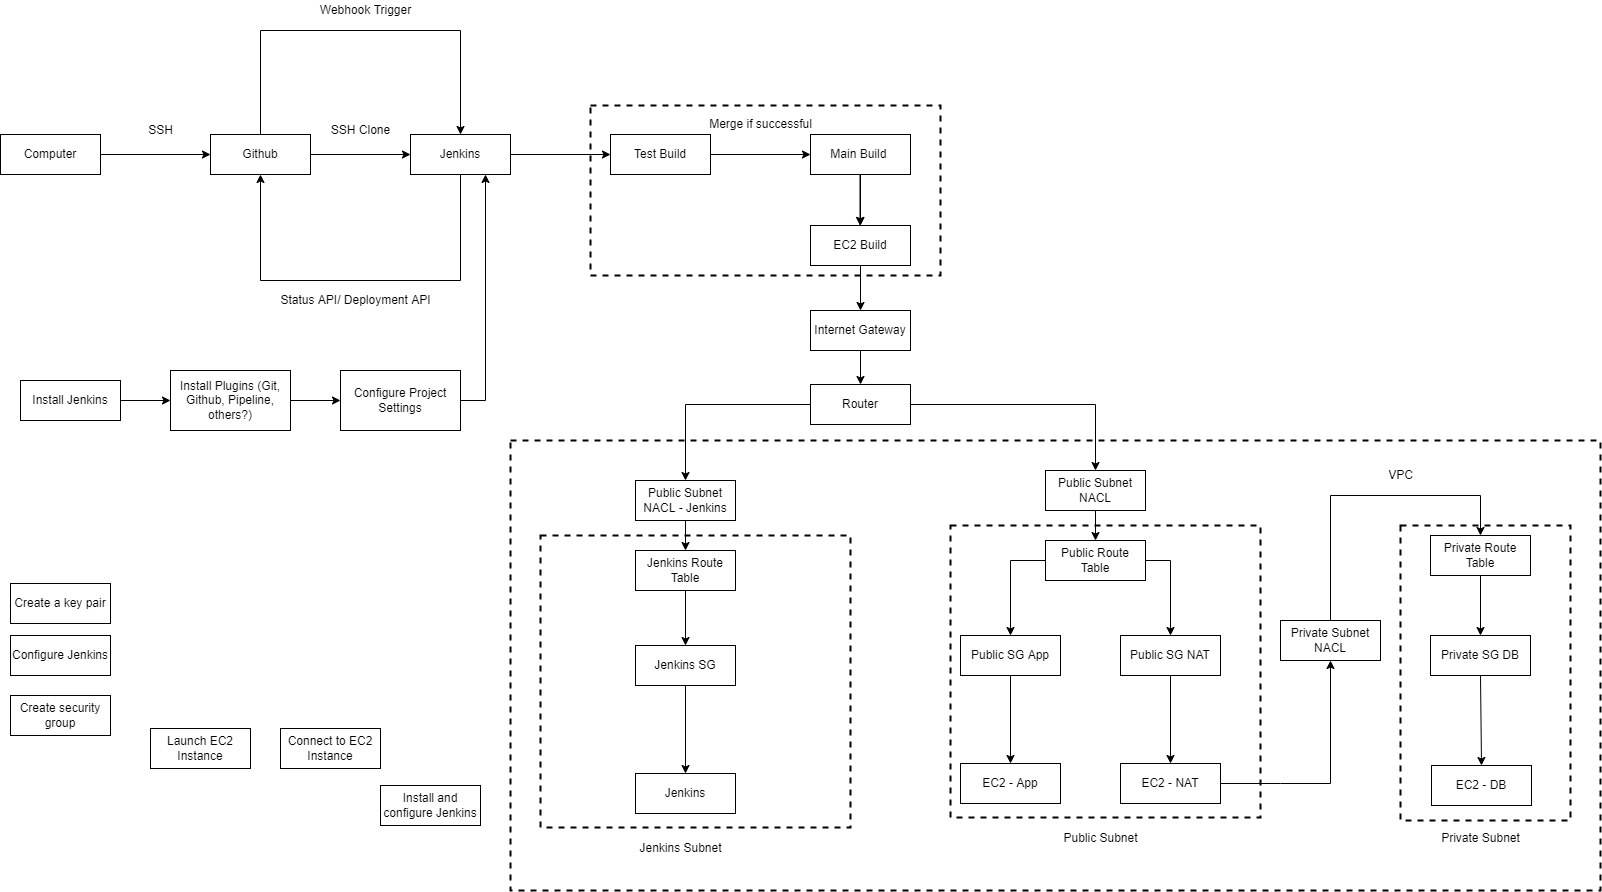

The diagram above was exported from draw.io. Its source (the exported page's mxGraphModel, read from the mxfile embedded in the PNG):
<mxGraphModel dx="1391" dy="899" grid="1" gridSize="10" guides="1" tooltips="1" connect="1" arrows="1" fold="1" page="1" pageScale="1" pageWidth="1654" pageHeight="1169" math="0" shadow="0">
  <root>
    <mxCell id="0" />
    <mxCell id="1" parent="0" />
    <mxCell id="_PnWRsvVBpfSLfWOnmKM-28" value="" style="rounded=0;whiteSpace=wrap;html=1;dashed=1;strokeWidth=2;gradientColor=none;" parent="1" vertex="1">
      <mxGeometry x="630" y="140" width="350" height="170" as="geometry" />
    </mxCell>
    <mxCell id="_PnWRsvVBpfSLfWOnmKM-21" value="" style="rounded=0;whiteSpace=wrap;html=1;dashed=1;strokeWidth=2;gradientColor=none;" parent="1" vertex="1">
      <mxGeometry x="550" y="475" width="1090" height="450" as="geometry" />
    </mxCell>
    <mxCell id="_PnWRsvVBpfSLfWOnmKM-16" value="" style="rounded=0;whiteSpace=wrap;html=1;dashed=1;strokeWidth=2;gradientColor=none;" parent="1" vertex="1">
      <mxGeometry x="990" y="560" width="310" height="292" as="geometry" />
    </mxCell>
    <mxCell id="_PnWRsvVBpfSLfWOnmKM-19" value="" style="rounded=0;whiteSpace=wrap;html=1;dashed=1;strokeWidth=2;gradientColor=none;" parent="1" vertex="1">
      <mxGeometry x="1440" y="560" width="170" height="295" as="geometry" />
    </mxCell>
    <mxCell id="MuU_jWilXaCxCdvd7VaN-1" value="Computer" style="rounded=0;whiteSpace=wrap;html=1;" parent="1" vertex="1">
      <mxGeometry x="40" y="169" width="100" height="40" as="geometry" />
    </mxCell>
    <mxCell id="MuU_jWilXaCxCdvd7VaN-2" value="Github" style="rounded=0;whiteSpace=wrap;html=1;" parent="1" vertex="1">
      <mxGeometry x="250" y="169" width="100" height="40" as="geometry" />
    </mxCell>
    <mxCell id="MuU_jWilXaCxCdvd7VaN-3" value="" style="endArrow=classic;html=1;rounded=0;exitX=1;exitY=0.5;exitDx=0;exitDy=0;entryX=0;entryY=0.5;entryDx=0;entryDy=0;" parent="1" source="MuU_jWilXaCxCdvd7VaN-1" target="MuU_jWilXaCxCdvd7VaN-2" edge="1">
      <mxGeometry width="50" height="50" relative="1" as="geometry">
        <mxPoint x="220" y="335" as="sourcePoint" />
        <mxPoint x="270" y="285" as="targetPoint" />
      </mxGeometry>
    </mxCell>
    <mxCell id="MuU_jWilXaCxCdvd7VaN-4" value="Jenkins" style="rounded=0;whiteSpace=wrap;html=1;" parent="1" vertex="1">
      <mxGeometry x="450" y="169" width="100" height="40" as="geometry" />
    </mxCell>
    <mxCell id="MuU_jWilXaCxCdvd7VaN-5" value="SSH" style="text;html=1;align=center;verticalAlign=middle;resizable=0;points=[];autosize=1;strokeColor=none;fillColor=none;" parent="1" vertex="1">
      <mxGeometry x="180" y="155" width="40" height="20" as="geometry" />
    </mxCell>
    <mxCell id="MuU_jWilXaCxCdvd7VaN-7" value="" style="endArrow=classic;html=1;rounded=0;exitX=1;exitY=0.5;exitDx=0;exitDy=0;" parent="1" source="MuU_jWilXaCxCdvd7VaN-2" target="MuU_jWilXaCxCdvd7VaN-4" edge="1">
      <mxGeometry width="50" height="50" relative="1" as="geometry">
        <mxPoint x="150" y="199" as="sourcePoint" />
        <mxPoint x="260" y="199" as="targetPoint" />
      </mxGeometry>
    </mxCell>
    <mxCell id="MuU_jWilXaCxCdvd7VaN-8" value="SSH Clone" style="text;html=1;align=center;verticalAlign=middle;resizable=0;points=[];autosize=1;strokeColor=none;fillColor=none;" parent="1" vertex="1">
      <mxGeometry x="365" y="155" width="70" height="20" as="geometry" />
    </mxCell>
    <mxCell id="MuU_jWilXaCxCdvd7VaN-9" value="" style="endArrow=classic;html=1;rounded=0;exitX=0.5;exitY=0;exitDx=0;exitDy=0;entryX=0.5;entryY=0;entryDx=0;entryDy=0;" parent="1" source="MuU_jWilXaCxCdvd7VaN-2" target="MuU_jWilXaCxCdvd7VaN-4" edge="1">
      <mxGeometry width="50" height="50" relative="1" as="geometry">
        <mxPoint x="360" y="199" as="sourcePoint" />
        <mxPoint x="460" y="199" as="targetPoint" />
        <Array as="points">
          <mxPoint x="300" y="65" />
          <mxPoint x="500" y="65" />
        </Array>
      </mxGeometry>
    </mxCell>
    <mxCell id="MuU_jWilXaCxCdvd7VaN-11" value="" style="endArrow=classic;html=1;rounded=0;exitX=0.5;exitY=1;exitDx=0;exitDy=0;entryX=0.5;entryY=1;entryDx=0;entryDy=0;" parent="1" source="MuU_jWilXaCxCdvd7VaN-4" target="MuU_jWilXaCxCdvd7VaN-2" edge="1">
      <mxGeometry width="50" height="50" relative="1" as="geometry">
        <mxPoint x="300" y="349" as="sourcePoint" />
        <mxPoint x="500" y="349" as="targetPoint" />
        <Array as="points">
          <mxPoint x="500" y="315" />
          <mxPoint x="300" y="315" />
        </Array>
      </mxGeometry>
    </mxCell>
    <mxCell id="MuU_jWilXaCxCdvd7VaN-12" value="Webhook Trigger" style="text;html=1;align=center;verticalAlign=middle;resizable=0;points=[];autosize=1;strokeColor=none;fillColor=none;" parent="1" vertex="1">
      <mxGeometry x="350" y="35" width="110" height="20" as="geometry" />
    </mxCell>
    <mxCell id="MuU_jWilXaCxCdvd7VaN-13" value="Status API/ Deployment API" style="text;html=1;align=center;verticalAlign=middle;resizable=0;points=[];autosize=1;strokeColor=none;fillColor=none;" parent="1" vertex="1">
      <mxGeometry x="315" y="325" width="160" height="20" as="geometry" />
    </mxCell>
    <mxCell id="MuU_jWilXaCxCdvd7VaN-14" value="Install Jenkins" style="rounded=0;whiteSpace=wrap;html=1;" parent="1" vertex="1">
      <mxGeometry x="60" y="415" width="100" height="40" as="geometry" />
    </mxCell>
    <mxCell id="MuU_jWilXaCxCdvd7VaN-15" value="Install Plugins (Git, Github, Pipeline, others?)" style="rounded=0;whiteSpace=wrap;html=1;" parent="1" vertex="1">
      <mxGeometry x="210" y="405" width="120" height="60" as="geometry" />
    </mxCell>
    <mxCell id="MuU_jWilXaCxCdvd7VaN-16" value="Configure Project Settings" style="rounded=0;whiteSpace=wrap;html=1;" parent="1" vertex="1">
      <mxGeometry x="380" y="405" width="120" height="60" as="geometry" />
    </mxCell>
    <mxCell id="MuU_jWilXaCxCdvd7VaN-17" value="" style="endArrow=classic;html=1;rounded=0;exitX=1;exitY=0.5;exitDx=0;exitDy=0;entryX=0;entryY=0.5;entryDx=0;entryDy=0;" parent="1" source="MuU_jWilXaCxCdvd7VaN-14" target="MuU_jWilXaCxCdvd7VaN-15" edge="1">
      <mxGeometry width="50" height="50" relative="1" as="geometry">
        <mxPoint x="150" y="199" as="sourcePoint" />
        <mxPoint x="260" y="199" as="targetPoint" />
      </mxGeometry>
    </mxCell>
    <mxCell id="MuU_jWilXaCxCdvd7VaN-18" value="" style="endArrow=classic;html=1;rounded=0;entryX=0;entryY=0.5;entryDx=0;entryDy=0;" parent="1" target="MuU_jWilXaCxCdvd7VaN-16" edge="1">
      <mxGeometry width="50" height="50" relative="1" as="geometry">
        <mxPoint x="330" y="435" as="sourcePoint" />
        <mxPoint x="220" y="445" as="targetPoint" />
      </mxGeometry>
    </mxCell>
    <mxCell id="MuU_jWilXaCxCdvd7VaN-19" value="" style="endArrow=classic;html=1;rounded=0;entryX=0.75;entryY=1;entryDx=0;entryDy=0;exitX=1;exitY=0.5;exitDx=0;exitDy=0;" parent="1" source="MuU_jWilXaCxCdvd7VaN-16" target="MuU_jWilXaCxCdvd7VaN-4" edge="1">
      <mxGeometry width="50" height="50" relative="1" as="geometry">
        <mxPoint x="340" y="445" as="sourcePoint" />
        <mxPoint x="390" y="445" as="targetPoint" />
        <Array as="points">
          <mxPoint x="525" y="435" />
        </Array>
      </mxGeometry>
    </mxCell>
    <mxCell id="MuU_jWilXaCxCdvd7VaN-20" value="" style="endArrow=classic;html=1;rounded=0;exitX=1;exitY=0.5;exitDx=0;exitDy=0;" parent="1" source="MuU_jWilXaCxCdvd7VaN-4" edge="1">
      <mxGeometry width="50" height="50" relative="1" as="geometry">
        <mxPoint x="700" y="415" as="sourcePoint" />
        <mxPoint x="650" y="189" as="targetPoint" />
        <Array as="points" />
      </mxGeometry>
    </mxCell>
    <mxCell id="_PnWRsvVBpfSLfWOnmKM-1" value="Main Build&amp;nbsp;" style="rounded=0;whiteSpace=wrap;html=1;" parent="1" vertex="1">
      <mxGeometry x="850" y="169" width="100" height="40" as="geometry" />
    </mxCell>
    <mxCell id="_PnWRsvVBpfSLfWOnmKM-2" value="Test Build" style="rounded=0;whiteSpace=wrap;html=1;" parent="1" vertex="1">
      <mxGeometry x="650" y="169" width="100" height="40" as="geometry" />
    </mxCell>
    <mxCell id="_PnWRsvVBpfSLfWOnmKM-5" value="" style="endArrow=classic;html=1;rounded=0;exitX=1;exitY=0.5;exitDx=0;exitDy=0;entryX=0;entryY=0.5;entryDx=0;entryDy=0;" parent="1" source="_PnWRsvVBpfSLfWOnmKM-2" target="_PnWRsvVBpfSLfWOnmKM-1" edge="1">
      <mxGeometry width="50" height="50" relative="1" as="geometry">
        <mxPoint x="560" y="199" as="sourcePoint" />
        <mxPoint x="660" y="199" as="targetPoint" />
        <Array as="points" />
      </mxGeometry>
    </mxCell>
    <mxCell id="_PnWRsvVBpfSLfWOnmKM-6" value="Merge if successful" style="text;html=1;align=center;verticalAlign=middle;resizable=0;points=[];autosize=1;strokeColor=none;fillColor=none;" parent="1" vertex="1">
      <mxGeometry x="740" y="149" width="120" height="20" as="geometry" />
    </mxCell>
    <mxCell id="_PnWRsvVBpfSLfWOnmKM-7" value="EC2 Build" style="rounded=0;whiteSpace=wrap;html=1;" parent="1" vertex="1">
      <mxGeometry x="850" y="260" width="100" height="40" as="geometry" />
    </mxCell>
    <mxCell id="_PnWRsvVBpfSLfWOnmKM-8" value="" style="endArrow=classic;html=1;rounded=0;exitX=0.5;exitY=1;exitDx=0;exitDy=0;" parent="1" source="_PnWRsvVBpfSLfWOnmKM-1" edge="1">
      <mxGeometry width="50" height="50" relative="1" as="geometry">
        <mxPoint x="760" y="199" as="sourcePoint" />
        <mxPoint x="900" y="260" as="targetPoint" />
        <Array as="points" />
      </mxGeometry>
    </mxCell>
    <mxCell id="_PnWRsvVBpfSLfWOnmKM-9" value="EC2 - App" style="rounded=0;whiteSpace=wrap;html=1;" parent="1" vertex="1">
      <mxGeometry x="1000" y="798" width="100" height="40" as="geometry" />
    </mxCell>
    <mxCell id="_PnWRsvVBpfSLfWOnmKM-10" value="EC2 - NAT" style="rounded=0;whiteSpace=wrap;html=1;" parent="1" vertex="1">
      <mxGeometry x="1160" y="798" width="100" height="40" as="geometry" />
    </mxCell>
    <mxCell id="_PnWRsvVBpfSLfWOnmKM-11" value="EC2 - DB" style="rounded=0;whiteSpace=wrap;html=1;" parent="1" vertex="1">
      <mxGeometry x="1471" y="800" width="100" height="40" as="geometry" />
    </mxCell>
    <mxCell id="_PnWRsvVBpfSLfWOnmKM-18" value="Public Subnet" style="text;html=1;align=center;verticalAlign=middle;resizable=0;points=[];autosize=1;strokeColor=none;fillColor=none;" parent="1" vertex="1">
      <mxGeometry x="1095" y="863" width="90" height="20" as="geometry" />
    </mxCell>
    <mxCell id="_PnWRsvVBpfSLfWOnmKM-20" value="Private Subnet" style="text;html=1;align=center;verticalAlign=middle;resizable=0;points=[];autosize=1;strokeColor=none;fillColor=none;" parent="1" vertex="1">
      <mxGeometry x="1475" y="863" width="90" height="20" as="geometry" />
    </mxCell>
    <mxCell id="_PnWRsvVBpfSLfWOnmKM-23" value="VPC" style="text;html=1;align=center;verticalAlign=middle;resizable=0;points=[];autosize=1;strokeColor=none;fillColor=none;" parent="1" vertex="1">
      <mxGeometry x="1420" y="500" width="40" height="20" as="geometry" />
    </mxCell>
    <mxCell id="_PnWRsvVBpfSLfWOnmKM-25" value="" style="endArrow=classic;html=1;rounded=0;exitX=1;exitY=0.5;exitDx=0;exitDy=0;entryX=0.5;entryY=0;entryDx=0;entryDy=0;" parent="1" target="a5esleSkRbr1DjZ1-xfE-8" edge="1" source="a5esleSkRbr1DjZ1-xfE-1">
      <mxGeometry width="50" height="50" relative="1" as="geometry">
        <mxPoint x="1200" y="520" as="sourcePoint" />
        <mxPoint x="1210" y="650" as="targetPoint" />
        <Array as="points">
          <mxPoint x="1210" y="595" />
        </Array>
      </mxGeometry>
    </mxCell>
    <mxCell id="_PnWRsvVBpfSLfWOnmKM-26" value="" style="endArrow=classic;html=1;rounded=0;exitX=0.5;exitY=1;exitDx=0;exitDy=0;" parent="1" edge="1">
      <mxGeometry width="50" height="50" relative="1" as="geometry">
        <mxPoint x="899.5" y="209" as="sourcePoint" />
        <mxPoint x="899.5" y="260" as="targetPoint" />
        <Array as="points" />
      </mxGeometry>
    </mxCell>
    <mxCell id="_PnWRsvVBpfSLfWOnmKM-27" value="" style="endArrow=classic;html=1;rounded=0;exitX=1;exitY=0.5;exitDx=0;exitDy=0;entryX=0.5;entryY=1;entryDx=0;entryDy=0;" parent="1" source="_PnWRsvVBpfSLfWOnmKM-10" target="a5esleSkRbr1DjZ1-xfE-14" edge="1">
      <mxGeometry width="50" height="50" relative="1" as="geometry">
        <mxPoint x="1209.5" y="497" as="sourcePoint" />
        <mxPoint x="1209.5" y="548" as="targetPoint" />
        <Array as="points">
          <mxPoint x="1320" y="818" />
          <mxPoint x="1370" y="818" />
        </Array>
      </mxGeometry>
    </mxCell>
    <mxCell id="_PnWRsvVBpfSLfWOnmKM-29" value="Create a key pair" style="rounded=0;whiteSpace=wrap;html=1;" parent="1" vertex="1">
      <mxGeometry x="50" y="618" width="100" height="40" as="geometry" />
    </mxCell>
    <mxCell id="_PnWRsvVBpfSLfWOnmKM-30" value="Create security group" style="rounded=0;whiteSpace=wrap;html=1;" parent="1" vertex="1">
      <mxGeometry x="50" y="730" width="100" height="40" as="geometry" />
    </mxCell>
    <mxCell id="_PnWRsvVBpfSLfWOnmKM-31" value="Launch EC2 Instance" style="rounded=0;whiteSpace=wrap;html=1;" parent="1" vertex="1">
      <mxGeometry x="190" y="763" width="100" height="40" as="geometry" />
    </mxCell>
    <mxCell id="_PnWRsvVBpfSLfWOnmKM-32" value="Install and configure Jenkins" style="rounded=0;whiteSpace=wrap;html=1;" parent="1" vertex="1">
      <mxGeometry x="420" y="820" width="100" height="40" as="geometry" />
    </mxCell>
    <mxCell id="_PnWRsvVBpfSLfWOnmKM-33" value="Connect to EC2 Instance" style="rounded=0;whiteSpace=wrap;html=1;" parent="1" vertex="1">
      <mxGeometry x="320" y="763" width="100" height="40" as="geometry" />
    </mxCell>
    <mxCell id="_PnWRsvVBpfSLfWOnmKM-34" value="Configure Jenkins" style="rounded=0;whiteSpace=wrap;html=1;" parent="1" vertex="1">
      <mxGeometry x="50" y="670" width="100" height="40" as="geometry" />
    </mxCell>
    <mxCell id="a5esleSkRbr1DjZ1-xfE-1" value="Public Route Table" style="rounded=0;whiteSpace=wrap;html=1;" vertex="1" parent="1">
      <mxGeometry x="1085" y="575" width="100" height="40" as="geometry" />
    </mxCell>
    <mxCell id="a5esleSkRbr1DjZ1-xfE-2" value="Private Route Table" style="rounded=0;whiteSpace=wrap;html=1;" vertex="1" parent="1">
      <mxGeometry x="1470" y="570" width="100" height="40" as="geometry" />
    </mxCell>
    <mxCell id="a5esleSkRbr1DjZ1-xfE-6" value="" style="endArrow=classic;html=1;rounded=0;exitX=0.5;exitY=1;exitDx=0;exitDy=0;entryX=0.5;entryY=0;entryDx=0;entryDy=0;" edge="1" parent="1" source="a5esleSkRbr1DjZ1-xfE-2" target="a5esleSkRbr1DjZ1-xfE-9">
      <mxGeometry width="50" height="50" relative="1" as="geometry">
        <mxPoint x="1340" y="828" as="sourcePoint" />
        <mxPoint x="1480" y="600" as="targetPoint" />
        <Array as="points" />
      </mxGeometry>
    </mxCell>
    <mxCell id="a5esleSkRbr1DjZ1-xfE-7" value="Public SG App" style="rounded=0;whiteSpace=wrap;html=1;" vertex="1" parent="1">
      <mxGeometry x="1000" y="670" width="100" height="40" as="geometry" />
    </mxCell>
    <mxCell id="a5esleSkRbr1DjZ1-xfE-8" value="Public SG NAT" style="rounded=0;whiteSpace=wrap;html=1;" vertex="1" parent="1">
      <mxGeometry x="1160" y="670" width="100" height="40" as="geometry" />
    </mxCell>
    <mxCell id="a5esleSkRbr1DjZ1-xfE-9" value="Private SG DB" style="rounded=0;whiteSpace=wrap;html=1;" vertex="1" parent="1">
      <mxGeometry x="1470" y="670" width="100" height="40" as="geometry" />
    </mxCell>
    <mxCell id="a5esleSkRbr1DjZ1-xfE-10" value="" style="endArrow=classic;html=1;rounded=0;exitX=0.5;exitY=1;exitDx=0;exitDy=0;entryX=0.5;entryY=0;entryDx=0;entryDy=0;" edge="1" parent="1" source="a5esleSkRbr1DjZ1-xfE-9" target="_PnWRsvVBpfSLfWOnmKM-11">
      <mxGeometry width="50" height="50" relative="1" as="geometry">
        <mxPoint x="1530" y="620" as="sourcePoint" />
        <mxPoint x="1530" y="680" as="targetPoint" />
        <Array as="points" />
      </mxGeometry>
    </mxCell>
    <mxCell id="a5esleSkRbr1DjZ1-xfE-11" value="" style="endArrow=classic;html=1;rounded=0;exitX=0.5;exitY=1;exitDx=0;exitDy=0;" edge="1" parent="1" source="a5esleSkRbr1DjZ1-xfE-8" target="_PnWRsvVBpfSLfWOnmKM-10">
      <mxGeometry width="50" height="50" relative="1" as="geometry">
        <mxPoint x="1460" y="620" as="sourcePoint" />
        <mxPoint x="1460" y="680" as="targetPoint" />
        <Array as="points" />
      </mxGeometry>
    </mxCell>
    <mxCell id="a5esleSkRbr1DjZ1-xfE-12" value="" style="endArrow=classic;html=1;rounded=0;exitX=0;exitY=0.5;exitDx=0;exitDy=0;entryX=0.5;entryY=0;entryDx=0;entryDy=0;" edge="1" parent="1" source="a5esleSkRbr1DjZ1-xfE-1" target="a5esleSkRbr1DjZ1-xfE-7">
      <mxGeometry width="50" height="50" relative="1" as="geometry">
        <mxPoint x="1195" y="605" as="sourcePoint" />
        <mxPoint x="1220" y="680" as="targetPoint" />
        <Array as="points">
          <mxPoint x="1050" y="595" />
        </Array>
      </mxGeometry>
    </mxCell>
    <mxCell id="a5esleSkRbr1DjZ1-xfE-13" value="" style="endArrow=classic;html=1;rounded=0;exitX=0.5;exitY=1;exitDx=0;exitDy=0;entryX=0.5;entryY=0;entryDx=0;entryDy=0;" edge="1" parent="1" source="a5esleSkRbr1DjZ1-xfE-7" target="_PnWRsvVBpfSLfWOnmKM-9">
      <mxGeometry width="50" height="50" relative="1" as="geometry">
        <mxPoint x="1220" y="720" as="sourcePoint" />
        <mxPoint x="1220" y="808" as="targetPoint" />
        <Array as="points" />
      </mxGeometry>
    </mxCell>
    <mxCell id="a5esleSkRbr1DjZ1-xfE-14" value="Private Subnet NACL" style="rounded=0;whiteSpace=wrap;html=1;" vertex="1" parent="1">
      <mxGeometry x="1320" y="655" width="100" height="40" as="geometry" />
    </mxCell>
    <mxCell id="a5esleSkRbr1DjZ1-xfE-15" value="" style="endArrow=classic;html=1;rounded=0;exitX=0.5;exitY=0;exitDx=0;exitDy=0;entryX=0.5;entryY=0;entryDx=0;entryDy=0;" edge="1" parent="1" source="a5esleSkRbr1DjZ1-xfE-14" target="a5esleSkRbr1DjZ1-xfE-2">
      <mxGeometry width="50" height="50" relative="1" as="geometry">
        <mxPoint x="1270" y="828" as="sourcePoint" />
        <mxPoint x="1380" y="705" as="targetPoint" />
        <Array as="points">
          <mxPoint x="1370" y="530" />
          <mxPoint x="1520" y="530" />
        </Array>
      </mxGeometry>
    </mxCell>
    <mxCell id="a5esleSkRbr1DjZ1-xfE-16" value="Public Subnet NACL" style="rounded=0;whiteSpace=wrap;html=1;" vertex="1" parent="1">
      <mxGeometry x="1085" y="505" width="100" height="40" as="geometry" />
    </mxCell>
    <mxCell id="a5esleSkRbr1DjZ1-xfE-22" value="" style="endArrow=classic;html=1;rounded=0;exitX=0.5;exitY=1;exitDx=0;exitDy=0;entryX=0.5;entryY=0;entryDx=0;entryDy=0;" edge="1" parent="1" source="a5esleSkRbr1DjZ1-xfE-16" target="a5esleSkRbr1DjZ1-xfE-1">
      <mxGeometry width="50" height="50" relative="1" as="geometry">
        <mxPoint x="1209.5" y="309" as="sourcePoint" />
        <mxPoint x="1209.5" y="360" as="targetPoint" />
        <Array as="points" />
      </mxGeometry>
    </mxCell>
    <mxCell id="a5esleSkRbr1DjZ1-xfE-36" value="" style="rounded=0;whiteSpace=wrap;html=1;dashed=1;strokeWidth=2;gradientColor=none;" vertex="1" parent="1">
      <mxGeometry x="580" y="570" width="310" height="292" as="geometry" />
    </mxCell>
    <mxCell id="a5esleSkRbr1DjZ1-xfE-37" value="Jenkins" style="rounded=0;whiteSpace=wrap;html=1;" vertex="1" parent="1">
      <mxGeometry x="675" y="808" width="100" height="40" as="geometry" />
    </mxCell>
    <mxCell id="a5esleSkRbr1DjZ1-xfE-39" value="Jenkins Subnet" style="text;html=1;align=center;verticalAlign=middle;resizable=0;points=[];autosize=1;strokeColor=none;fillColor=none;" vertex="1" parent="1">
      <mxGeometry x="670" y="873" width="100" height="20" as="geometry" />
    </mxCell>
    <mxCell id="a5esleSkRbr1DjZ1-xfE-41" value="Jenkins Route Table" style="rounded=0;whiteSpace=wrap;html=1;" vertex="1" parent="1">
      <mxGeometry x="675" y="585" width="100" height="40" as="geometry" />
    </mxCell>
    <mxCell id="a5esleSkRbr1DjZ1-xfE-42" value="Jenkins SG" style="rounded=0;whiteSpace=wrap;html=1;" vertex="1" parent="1">
      <mxGeometry x="675" y="680" width="100" height="40" as="geometry" />
    </mxCell>
    <mxCell id="a5esleSkRbr1DjZ1-xfE-46" value="" style="endArrow=classic;html=1;rounded=0;exitX=0.5;exitY=1;exitDx=0;exitDy=0;entryX=0.5;entryY=0;entryDx=0;entryDy=0;" edge="1" parent="1" source="a5esleSkRbr1DjZ1-xfE-42" target="a5esleSkRbr1DjZ1-xfE-37">
      <mxGeometry width="50" height="50" relative="1" as="geometry">
        <mxPoint x="895" y="730" as="sourcePoint" />
        <mxPoint x="895" y="818" as="targetPoint" />
        <Array as="points" />
      </mxGeometry>
    </mxCell>
    <mxCell id="a5esleSkRbr1DjZ1-xfE-47" value="Public Subnet NACL - Jenkins" style="rounded=0;whiteSpace=wrap;html=1;" vertex="1" parent="1">
      <mxGeometry x="675" y="515" width="100" height="40" as="geometry" />
    </mxCell>
    <mxCell id="a5esleSkRbr1DjZ1-xfE-48" value="" style="endArrow=classic;html=1;rounded=0;exitX=0.5;exitY=1;exitDx=0;exitDy=0;entryX=0.5;entryY=0;entryDx=0;entryDy=0;" edge="1" parent="1" source="a5esleSkRbr1DjZ1-xfE-47" target="a5esleSkRbr1DjZ1-xfE-41">
      <mxGeometry width="50" height="50" relative="1" as="geometry">
        <mxPoint x="799.5" y="319" as="sourcePoint" />
        <mxPoint x="799.5" y="370" as="targetPoint" />
        <Array as="points" />
      </mxGeometry>
    </mxCell>
    <mxCell id="a5esleSkRbr1DjZ1-xfE-49" value="" style="endArrow=classic;html=1;rounded=0;exitX=0.5;exitY=1;exitDx=0;exitDy=0;entryX=0.5;entryY=0;entryDx=0;entryDy=0;" edge="1" parent="1" source="a5esleSkRbr1DjZ1-xfE-41" target="a5esleSkRbr1DjZ1-xfE-42">
      <mxGeometry width="50" height="50" relative="1" as="geometry">
        <mxPoint x="735" y="565" as="sourcePoint" />
        <mxPoint x="735" y="595" as="targetPoint" />
        <Array as="points" />
      </mxGeometry>
    </mxCell>
    <mxCell id="a5esleSkRbr1DjZ1-xfE-50" value="Internet Gateway" style="rounded=0;whiteSpace=wrap;html=1;" vertex="1" parent="1">
      <mxGeometry x="850" y="345" width="100" height="40" as="geometry" />
    </mxCell>
    <mxCell id="a5esleSkRbr1DjZ1-xfE-51" value="Router" style="rounded=0;whiteSpace=wrap;html=1;" vertex="1" parent="1">
      <mxGeometry x="850" y="419" width="100" height="40" as="geometry" />
    </mxCell>
    <mxCell id="a5esleSkRbr1DjZ1-xfE-52" value="" style="endArrow=classic;html=1;rounded=0;exitX=0.5;exitY=1;exitDx=0;exitDy=0;entryX=0.5;entryY=0;entryDx=0;entryDy=0;" edge="1" parent="1" source="_PnWRsvVBpfSLfWOnmKM-7" target="a5esleSkRbr1DjZ1-xfE-50">
      <mxGeometry width="50" height="50" relative="1" as="geometry">
        <mxPoint x="909.5" y="219" as="sourcePoint" />
        <mxPoint x="909.5" y="270" as="targetPoint" />
        <Array as="points" />
      </mxGeometry>
    </mxCell>
    <mxCell id="a5esleSkRbr1DjZ1-xfE-53" value="" style="endArrow=classic;html=1;rounded=0;exitX=0.5;exitY=1;exitDx=0;exitDy=0;entryX=0.5;entryY=0;entryDx=0;entryDy=0;" edge="1" parent="1" source="a5esleSkRbr1DjZ1-xfE-50" target="a5esleSkRbr1DjZ1-xfE-51">
      <mxGeometry width="50" height="50" relative="1" as="geometry">
        <mxPoint x="900" y="474.99999999999955" as="sourcePoint" />
        <mxPoint x="910" y="445" as="targetPoint" />
        <Array as="points" />
      </mxGeometry>
    </mxCell>
    <mxCell id="a5esleSkRbr1DjZ1-xfE-54" value="" style="endArrow=classic;html=1;rounded=0;exitX=0;exitY=0.5;exitDx=0;exitDy=0;entryX=0.5;entryY=0;entryDx=0;entryDy=0;" edge="1" parent="1" source="a5esleSkRbr1DjZ1-xfE-51" target="a5esleSkRbr1DjZ1-xfE-47">
      <mxGeometry width="50" height="50" relative="1" as="geometry">
        <mxPoint x="910" y="400" as="sourcePoint" />
        <mxPoint x="910" y="445" as="targetPoint" />
        <Array as="points">
          <mxPoint x="725" y="439" />
        </Array>
      </mxGeometry>
    </mxCell>
    <mxCell id="a5esleSkRbr1DjZ1-xfE-56" value="" style="endArrow=classic;html=1;rounded=0;exitX=1;exitY=0.5;exitDx=0;exitDy=0;entryX=0.5;entryY=0;entryDx=0;entryDy=0;" edge="1" parent="1" source="a5esleSkRbr1DjZ1-xfE-51" target="a5esleSkRbr1DjZ1-xfE-16">
      <mxGeometry width="50" height="50" relative="1" as="geometry">
        <mxPoint x="860" y="449" as="sourcePoint" />
        <mxPoint x="735" y="525" as="targetPoint" />
        <Array as="points">
          <mxPoint x="1135" y="439" />
        </Array>
      </mxGeometry>
    </mxCell>
  </root>
</mxGraphModel>